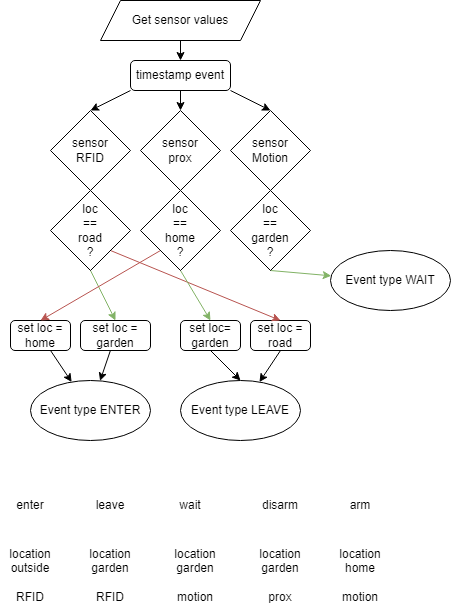

The diagram above was exported from draw.io. Its source (the exported page's mxGraphModel, read from the mxfile embedded in the PNG):
<mxGraphModel dx="935" dy="525" grid="1" gridSize="10" guides="1" tooltips="1" connect="1" arrows="1" fold="1" page="1" pageScale="1" pageWidth="850" pageHeight="1100" math="0" shadow="0">
  <root>
    <mxCell id="0" />
    <mxCell id="1" parent="0" />
    <mxCell id="42" style="edgeStyle=none;html=1;exitX=0.5;exitY=1;exitDx=0;exitDy=0;entryX=0.5;entryY=0;entryDx=0;entryDy=0;" parent="1" source="4" target="41" edge="1">
      <mxGeometry relative="1" as="geometry" />
    </mxCell>
    <mxCell id="4" value="Get sensor values" style="shape=parallelogram;perimeter=parallelogramPerimeter;whiteSpace=wrap;html=1;fixedSize=1;" parent="1" vertex="1">
      <mxGeometry x="130" y="50" width="160" height="40" as="geometry" />
    </mxCell>
    <mxCell id="5" value="Event type ENTER" style="ellipse;whiteSpace=wrap;html=1;" parent="1" vertex="1">
      <mxGeometry x="60" y="430" width="120" height="60" as="geometry" />
    </mxCell>
    <mxCell id="6" value="Event type LEAVE" style="ellipse;whiteSpace=wrap;html=1;" parent="1" vertex="1">
      <mxGeometry x="210" y="430" width="120" height="60" as="geometry" />
    </mxCell>
    <mxCell id="8" value="Event type WAIT" style="ellipse;whiteSpace=wrap;html=1;" parent="1" vertex="1">
      <mxGeometry x="360" y="300" width="120" height="60" as="geometry" />
    </mxCell>
    <mxCell id="35" value="enter" style="text;html=1;strokeColor=none;fillColor=none;align=center;verticalAlign=middle;whiteSpace=wrap;rounded=0;" parent="1" vertex="1">
      <mxGeometry x="30" y="540" width="60" height="30" as="geometry" />
    </mxCell>
    <mxCell id="36" value="leave&lt;br&gt;" style="text;html=1;strokeColor=none;fillColor=none;align=center;verticalAlign=middle;whiteSpace=wrap;rounded=0;" parent="1" vertex="1">
      <mxGeometry x="110" y="540" width="60" height="30" as="geometry" />
    </mxCell>
    <mxCell id="37" value="wait" style="text;html=1;strokeColor=none;fillColor=none;align=center;verticalAlign=middle;whiteSpace=wrap;rounded=0;" parent="1" vertex="1">
      <mxGeometry x="190" y="540" width="60" height="30" as="geometry" />
    </mxCell>
    <mxCell id="38" value="location&lt;br&gt;outside&lt;br&gt;&lt;br&gt;RFID" style="text;html=1;strokeColor=none;fillColor=none;align=center;verticalAlign=middle;whiteSpace=wrap;rounded=0;" parent="1" vertex="1">
      <mxGeometry x="30" y="610" width="60" height="30" as="geometry" />
    </mxCell>
    <mxCell id="39" value="location&lt;br&gt;garden&lt;br&gt;&lt;br&gt;RFID" style="text;html=1;strokeColor=none;fillColor=none;align=center;verticalAlign=middle;whiteSpace=wrap;rounded=0;" parent="1" vertex="1">
      <mxGeometry x="110" y="610" width="60" height="30" as="geometry" />
    </mxCell>
    <mxCell id="40" value="location&lt;br&gt;garden&lt;br&gt;&lt;br&gt;motion" style="text;html=1;strokeColor=none;fillColor=none;align=center;verticalAlign=middle;whiteSpace=wrap;rounded=0;" parent="1" vertex="1">
      <mxGeometry x="195" y="610" width="60" height="30" as="geometry" />
    </mxCell>
    <mxCell id="45" style="edgeStyle=none;html=1;exitX=0.5;exitY=1;exitDx=0;exitDy=0;entryX=0.5;entryY=0;entryDx=0;entryDy=0;" parent="1" source="41" target="44" edge="1">
      <mxGeometry relative="1" as="geometry" />
    </mxCell>
    <mxCell id="88" style="edgeStyle=none;html=1;exitX=1;exitY=1;exitDx=0;exitDy=0;entryX=0.5;entryY=0;entryDx=0;entryDy=0;" edge="1" parent="1" source="41" target="86">
      <mxGeometry relative="1" as="geometry" />
    </mxCell>
    <mxCell id="89" style="edgeStyle=none;html=1;exitX=0;exitY=1;exitDx=0;exitDy=0;entryX=0.5;entryY=0;entryDx=0;entryDy=0;" edge="1" parent="1" source="41" target="87">
      <mxGeometry relative="1" as="geometry" />
    </mxCell>
    <mxCell id="41" value="timestamp event" style="rounded=1;whiteSpace=wrap;html=1;" parent="1" vertex="1">
      <mxGeometry x="160" y="110" width="100" height="30" as="geometry" />
    </mxCell>
    <mxCell id="44" value="sensor &lt;br&gt;prox" style="rhombus;whiteSpace=wrap;html=1;" parent="1" vertex="1">
      <mxGeometry x="170" y="160" width="80" height="80" as="geometry" />
    </mxCell>
    <mxCell id="99" style="edgeStyle=none;html=1;exitX=0.5;exitY=1;exitDx=0;exitDy=0;entryX=0.5;entryY=0;entryDx=0;entryDy=0;" edge="1" parent="1" source="51" target="6">
      <mxGeometry relative="1" as="geometry" />
    </mxCell>
    <mxCell id="51" value="set loc= garden" style="rounded=1;whiteSpace=wrap;html=1;" parent="1" vertex="1">
      <mxGeometry x="210" y="370" width="60" height="30" as="geometry" />
    </mxCell>
    <mxCell id="62" value="disarm" style="text;html=1;strokeColor=none;fillColor=none;align=center;verticalAlign=middle;whiteSpace=wrap;rounded=0;" parent="1" vertex="1">
      <mxGeometry x="280" y="540" width="60" height="30" as="geometry" />
    </mxCell>
    <mxCell id="63" value="location&lt;br&gt;garden&lt;br&gt;&lt;br&gt;prox" style="text;html=1;strokeColor=none;fillColor=none;align=center;verticalAlign=middle;whiteSpace=wrap;rounded=0;" parent="1" vertex="1">
      <mxGeometry x="280" y="610" width="60" height="30" as="geometry" />
    </mxCell>
    <mxCell id="64" value="arm" style="text;html=1;strokeColor=none;fillColor=none;align=center;verticalAlign=middle;whiteSpace=wrap;rounded=0;" parent="1" vertex="1">
      <mxGeometry x="360" y="540" width="60" height="30" as="geometry" />
    </mxCell>
    <mxCell id="65" value="location&lt;br&gt;home&lt;br&gt;&lt;br&gt;motion" style="text;html=1;strokeColor=none;fillColor=none;align=center;verticalAlign=middle;whiteSpace=wrap;rounded=0;" parent="1" vertex="1">
      <mxGeometry x="360" y="610" width="60" height="30" as="geometry" />
    </mxCell>
    <mxCell id="103" style="edgeStyle=none;html=1;exitX=0.5;exitY=1;exitDx=0;exitDy=0;" edge="1" parent="1" source="77" target="6">
      <mxGeometry relative="1" as="geometry" />
    </mxCell>
    <mxCell id="77" value="set loc = road" style="rounded=1;whiteSpace=wrap;html=1;" vertex="1" parent="1">
      <mxGeometry x="280" y="370" width="60" height="30" as="geometry" />
    </mxCell>
    <mxCell id="98" value="" style="edgeStyle=none;html=1;" edge="1" parent="1" source="78" target="5">
      <mxGeometry relative="1" as="geometry" />
    </mxCell>
    <mxCell id="78" value="set loc = garden" style="rounded=1;whiteSpace=wrap;html=1;" vertex="1" parent="1">
      <mxGeometry x="110" y="370" width="70" height="30" as="geometry" />
    </mxCell>
    <mxCell id="86" value="sensor&lt;br&gt;Motion" style="rhombus;whiteSpace=wrap;html=1;" vertex="1" parent="1">
      <mxGeometry x="260" y="160" width="80" height="80" as="geometry" />
    </mxCell>
    <mxCell id="87" value="sensor &lt;br&gt;RFID" style="rhombus;whiteSpace=wrap;html=1;" vertex="1" parent="1">
      <mxGeometry x="80" y="160" width="80" height="80" as="geometry" />
    </mxCell>
    <mxCell id="108" style="edgeStyle=none;html=1;exitX=0.5;exitY=1;exitDx=0;exitDy=0;entryX=0.5;entryY=0;entryDx=0;entryDy=0;fillColor=#d5e8d4;strokeColor=#82b366;" edge="1" parent="1" source="95" target="78">
      <mxGeometry relative="1" as="geometry" />
    </mxCell>
    <mxCell id="110" style="edgeStyle=none;html=1;exitX=1;exitY=1;exitDx=0;exitDy=0;entryX=0.5;entryY=0;entryDx=0;entryDy=0;fillColor=#f8cecc;strokeColor=#b85450;" edge="1" parent="1" source="95" target="77">
      <mxGeometry relative="1" as="geometry" />
    </mxCell>
    <mxCell id="95" value="loc&lt;br&gt;== &lt;br&gt;road&lt;br&gt;?" style="rhombus;whiteSpace=wrap;html=1;" vertex="1" parent="1">
      <mxGeometry x="80" y="240" width="80" height="80" as="geometry" />
    </mxCell>
    <mxCell id="102" value="" style="edgeStyle=none;html=1;" edge="1" parent="1" source="101" target="5">
      <mxGeometry relative="1" as="geometry" />
    </mxCell>
    <mxCell id="101" value="set loc = home" style="rounded=1;whiteSpace=wrap;html=1;" vertex="1" parent="1">
      <mxGeometry x="40" y="370" width="60" height="30" as="geometry" />
    </mxCell>
    <mxCell id="105" style="edgeStyle=none;html=1;exitX=0.5;exitY=1;exitDx=0;exitDy=0;fillColor=#d5e8d4;strokeColor=#82b366;" edge="1" parent="1" source="104" target="8">
      <mxGeometry relative="1" as="geometry" />
    </mxCell>
    <mxCell id="104" value="loc&lt;br&gt;== &lt;br&gt;garden&lt;br&gt;?" style="rhombus;whiteSpace=wrap;html=1;" vertex="1" parent="1">
      <mxGeometry x="260" y="240" width="80" height="80" as="geometry" />
    </mxCell>
    <mxCell id="107" style="edgeStyle=none;html=1;entryX=0.5;entryY=0;entryDx=0;entryDy=0;fillColor=#d5e8d4;strokeColor=#82b366;exitX=0.5;exitY=1;exitDx=0;exitDy=0;" edge="1" parent="1" source="106" target="51">
      <mxGeometry relative="1" as="geometry">
        <mxPoint x="210" y="330" as="sourcePoint" />
      </mxGeometry>
    </mxCell>
    <mxCell id="109" style="edgeStyle=none;html=1;exitX=0;exitY=1;exitDx=0;exitDy=0;entryX=0.5;entryY=0;entryDx=0;entryDy=0;fillColor=#f8cecc;strokeColor=#b85450;" edge="1" parent="1" source="106" target="101">
      <mxGeometry relative="1" as="geometry" />
    </mxCell>
    <mxCell id="106" value="loc&lt;br&gt;== &lt;br&gt;home&lt;br&gt;?" style="rhombus;whiteSpace=wrap;html=1;" vertex="1" parent="1">
      <mxGeometry x="170" y="240" width="80" height="80" as="geometry" />
    </mxCell>
  </root>
</mxGraphModel>